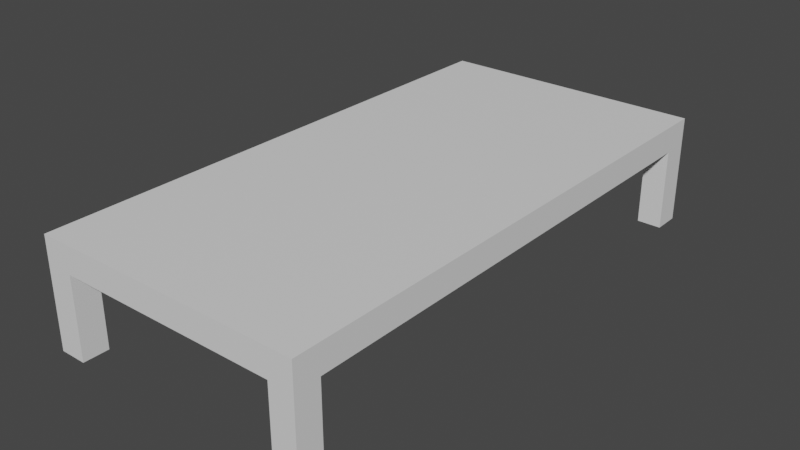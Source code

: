 # Source: Low_Table.blend  (saved by Blender 4.2.66; exported with 4.5.12 LTS)
import bpy
from mathutils import Matrix  # noqa: F401  (used for matrix-valued properties, if any)

bpy.ops.wm.read_factory_settings(use_empty=True)
scene = bpy.context.scene
scene.name = 'Scene'

# ---- collections
col_final = bpy.data.collections.new('Final'); scene.collection.children.link(col_final)

# ---- materials (node trees are filled in below, after node groups)
mat_low_table = bpy.data.materials.new('Low Table')

# ---- material node trees
mat_low_table.use_nodes = True; mat_low_table.node_tree.nodes.clear()
_N = mat_low_table.node_tree.nodes; _L = mat_low_table.node_tree.links
n0 = _N.new('ShaderNodeBsdfPrincipled'); n0.name = 'Principled BSDF'; n0.location = (10, 300)
n1 = _N.new('ShaderNodeOutputMaterial'); n1.name = 'Material Output'; n1.location = (300, 300)
_L.new(n0.outputs[0], n1.inputs[0])
n1.is_active_output = True

# ---- world
world_world = bpy.data.worlds.new('World'); scene.world = world_world
world_world.use_nodes = True; world_world.node_tree.nodes.clear()
_N = world_world.node_tree.nodes; _L = world_world.node_tree.links
n0 = _N.new('ShaderNodeOutputWorld'); n0.name = 'World Output'; n0.location = (300, 300)
n1 = _N.new('ShaderNodeBackground'); n1.name = 'Background'; n1.location = (10, 300)
n1.inputs[0].default_value = (0.05088, 0.05088, 0.05088, 1.0)
_L.new(n1.outputs[0], n0.inputs[0])
n0.is_active_output = True
world_world.color = (0.05088, 0.05088, 0.05088)
world_world.use_sun_shadow = False
world_world.sun_shadow_jitter_overblur = 0.0

# ---- meshes
me_cube_002 = bpy.data.meshes.new('Cube.002')
me_cube_002.from_pydata([(-1.0, -1.0, 6.0), (-1.0, -1.0, 8.0), (-1.0, 1.0, 6.0), (-1.0, 1.0, 8.0), (1.0, -1.0, 6.0), (1.0, -1.0, 8.0), (1.0, 1.0, 6.0), (1.0, 1.0, 8.0), (-1.0, 0.9, 6.0), (-1.0, 0.9, 8.0), (1.0, 0.9, 6.0), (1.0, 0.9, 8.0), (-1.0, -0.905, 6.0), (1.0, -0.905, 8.0), (-1.0, -0.905, 8.0), (1.0, -0.905, 6.0), (-0.8, 1.0, 6.0), (-0.8, 1.0, 8.0), (-0.8, -1.0, 6.0), (-0.8, -1.0, 8.0), (-0.8, 0.9, 8.0), (-0.8, 0.9, 6.0), (-0.8, -0.905, 8.0), (-0.8, -0.905, 6.0), (0.82, 1.0, 8.0), (0.82, -1.0, 6.0), (0.82, 0.9, 8.0), (0.82, -0.905, 8.0), (0.82, 1.0, 6.0), (0.82, -1.0, 8.0), (0.82, 0.9, 6.0), (0.82, -0.905, 6.0), (-1.0, -0.905, -0.0379), (-1.0, -1.0, -0.0379), (-0.8, 1.0, -0.0379), (-1.0, 1.0, -0.0379), (1.0, 0.9, -0.0379), (1.0, 1.0, -0.0379), (0.82, -1.0, -0.0379), (1.0, -1.0, -0.0379), (-1.0, 0.9, -0.0379), (-0.8, 0.9, -0.0379), (1.0, -0.905, -0.0379), (-0.8, -0.905, -0.0379), (-0.8, -1.0, -0.0379), (0.82, 1.0, -0.0379), (0.82, 0.9, -0.0379), (0.82, -0.905, -0.0379)], [], [(8, 9, 3, 2), (28, 24, 7, 6), (15, 13, 5, 4), (18, 19, 1, 0), (15, 4, 39, 42), (22, 14, 1, 19), (17, 3, 9, 20), (18, 0, 33, 44), (6, 7, 11, 10), (12, 14, 9, 8), (0, 1, 14, 12), (20, 9, 14, 22), (30, 10, 15, 31), (10, 11, 13, 15), (8, 21, 23, 12), (26, 20, 22, 27), (0, 12, 32, 33), (24, 17, 20, 26), (27, 22, 19, 29), (6, 10, 36, 37), (25, 29, 19, 18), (2, 3, 17, 16), (4, 5, 29, 25), (13, 27, 29, 5), (7, 24, 26, 11), (11, 26, 27, 13), (21, 30, 31, 23), (16, 28, 30, 21), (23, 31, 25, 18), (16, 17, 24, 28), (47, 42, 39, 38), (45, 37, 36, 46), (35, 34, 41, 40), (32, 43, 44, 33), (16, 21, 41, 34), (21, 8, 40, 41), (4, 25, 38, 39), (28, 6, 37, 45), (12, 23, 43, 32), (2, 16, 34, 35), (23, 18, 44, 43), (8, 2, 35, 40), (30, 28, 45, 46), (10, 30, 46, 36), (25, 31, 47, 38), (31, 15, 42, 47)])
_uv = me_cube_002.uv_layers.new(name='UVMap')
_uv.uv.foreach_set('vector', [0.375, 0.2375, 0.625, 0.2375, 0.625, 0.25, 0.375, 0.25, 0.375, 0.4775, 0.625, 0.4775, 0.625, 0.5, 0.375, 0.5, 0.375, 0.7381, 0.625, 0.7381, 0.625, 0.75, 0.375, 0.75, 0.375, 0.975, 0.625, 0.975, 0.625, 1.0, 0.375, 1.0, 0.375, 0.7381, 0.375, 0.75, 0.375, 0.75, 0.375, 0.7381, 0.85, 0.7381, 0.875, 0.7381, 0.875, 0.75, 0.85, 0.75, 0.85, 0.5, 0.875, 0.5, 0.875, 0.5125, 0.85, 0.5125, 0.375, 0.975, 0.375, 1.0, 0.375, 1.0, 0.375, 0.975, 0.375, 0.5, 0.625, 0.5, 0.625, 0.5125, 0.375, 0.5125, 0.375, 0.01187, 0.625, 0.01187, 0.625, 0.2375, 0.375, 0.2375, 0.375, 0.0, 0.625, 0.0, 0.625, 0.01187, 0.375, 0.01187, 0.85, 0.5125, 0.875, 0.5125, 0.875, 0.7381, 0.85, 0.7381, 0.3525, 0.5125, 0.375, 0.5125, 0.375, 0.7381, 0.3525, 0.7381, 0.375, 0.5125, 0.625, 0.5125, 0.625, 0.7381, 0.375, 0.7381, 0.125, 0.5125, 0.15, 0.5125, 0.15, 0.7381, 0.125, 0.7381, 0.6475, 0.5125, 0.85, 0.5125, 0.85, 0.7381, 0.6475, 0.7381, 0.375, 0.0, 0.375, 0.01187, 0.375, 0.01187, 0.375, 0.0, 0.6475, 0.5, 0.85, 0.5, 0.85, 0.5125, 0.6475, 0.5125, 0.6475, 0.7381, 0.85, 0.7381, 0.85, 0.75, 0.6475, 0.75, 0.375, 0.5, 0.375, 0.5125, 0.375, 0.5125, 0.375, 0.5, 0.375, 0.7725, 0.625, 0.7725, 0.625, 0.975, 0.375, 0.975, 0.375, 0.25, 0.625, 0.25, 0.625, 0.275, 0.375, 0.275, 0.375, 0.75, 0.625, 0.75, 0.625, 0.7725, 0.375, 0.7725, 0.625, 0.7381, 0.6475, 0.7381, 0.6475, 0.75, 0.625, 0.75, 0.625, 0.5, 0.6475, 0.5, 0.6475, 0.5125, 0.625, 0.5125, 0.625, 0.5125, 0.6475, 0.5125, 0.6475, 0.7381, 0.625, 0.7381, 0.15, 0.5125, 0.3525, 0.5125, 0.3525, 0.7381, 0.15, 0.7381, 0.15, 0.5, 0.3525, 0.5, 0.3525, 0.5125, 0.15, 0.5125, 0.15, 0.7381, 0.3525, 0.7381, 0.3525, 0.75, 0.15, 0.75, 0.375, 0.275, 0.625, 0.275, 0.625, 0.4775, 0.375, 0.4775, 0.3525, 0.7381, 0.375, 0.7381, 0.375, 0.75, 0.3525, 0.75, 0.3525, 0.5, 0.375, 0.5, 0.375, 0.5125, 0.3525, 0.5125, 0.125, 0.5, 0.15, 0.5, 0.15, 0.5125, 0.125, 0.5125, 0.125, 0.7381, 0.15, 0.7381, 0.15, 0.75, 0.125, 0.75, 0.15, 0.5, 0.15, 0.5125, 0.15, 0.5125, 0.15, 0.5, 0.15, 0.5125, 0.125, 0.5125, 0.125, 0.5125, 0.15, 0.5125, 0.375, 0.75, 0.375, 0.7725, 0.375, 0.7725, 0.375, 0.75, 0.375, 0.4775, 0.375, 0.5, 0.375, 0.5, 0.375, 0.4775, 0.125, 0.7381, 0.15, 0.7381, 0.15, 0.7381, 0.125, 0.7381, 0.375, 0.25, 0.375, 0.275, 0.375, 0.275, 0.375, 0.25, 0.15, 0.7381, 0.15, 0.75, 0.15, 0.75, 0.15, 0.7381, 0.375, 0.2375, 0.375, 0.25, 0.375, 0.25, 0.375, 0.2375, 0.3525, 0.5125, 0.3525, 0.5, 0.3525, 0.5, 0.3525, 0.5125, 0.375, 0.5125, 0.3525, 0.5125, 0.3525, 0.5125, 0.375, 0.5125, 0.3525, 0.75, 0.3525, 0.7381, 0.3525, 0.7381, 0.3525, 0.75, 0.3525, 0.7381, 0.375, 0.7381, 0.375, 0.7381, 0.3525, 0.7381])
me_cube_002.materials.append(mat_low_table)
me_cube_002.update()

# ---- objects
ob_low_table = bpy.data.objects.new('Low Table', me_cube_002)

# ---- transforms, parenting, visibility, modifiers, constraints
ob_low_table.location = (0.0, 0.0, 0.0)
ob_low_table.scale = (1.0, 2.0, 0.1)

# ---- collection membership
col_final.objects.link(ob_low_table)

# ---- scene / render settings (as saved in the file)
scene.frame_start = 1; scene.frame_end = 250; scene.frame_set(1)
scene.render.engine = 'BLENDER_EEVEE_NEXT'
scene.cycles.sampling_pattern = 'TABULATED_SOBOL'
scene.view_settings.view_transform = 'Filmic'
bpy.context.view_layer.update()

# ---- added for rendering (the .blend has no active camera and no usable light): camera, sun
cam_auto = bpy.data.cameras.new('AutoCamera')
cam_auto.lens = 50.0
cam_auto.sensor_width = 36.0
cam_auto.clip_end = 1000.0
ob_auto_camera = bpy.data.objects.new('AutoCamera', cam_auto)
scene.collection.objects.link(ob_auto_camera)
ob_auto_camera.location = (4.20403, -5.04484, 3.76133)
ob_auto_camera.rotation_euler = (1.09748, -7.21219e-08, 0.694738)
scene.camera = ob_auto_camera
light_auto_sun = bpy.data.lights.new('AutoSun', 'SUN')
light_auto_sun.energy = 3.0
light_auto_sun.angle = 0.0523599
ob_auto_sun = bpy.data.objects.new('AutoSun', light_auto_sun)
scene.collection.objects.link(ob_auto_sun)
ob_auto_sun.rotation_euler = (0.872665, 0.174533, 0.523599)
bpy.context.view_layer.update()
